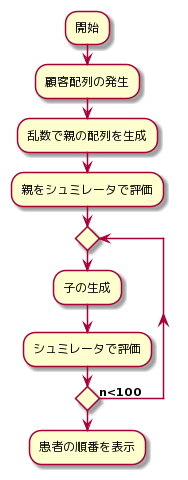

The diagram above was rendered by PlantUML. Its source (embedded in the PNG):
@startuml
skinparam conditionStyle diamond

:開始;
:顧客配列の発生;
:乱数で親の配列を生成;
:親をシュミレータで評価;
repeat
  :子の生成;
  :シュミレータで評価;
repeat while (<b>n<100)
:患者の順番を表示;
@enduml